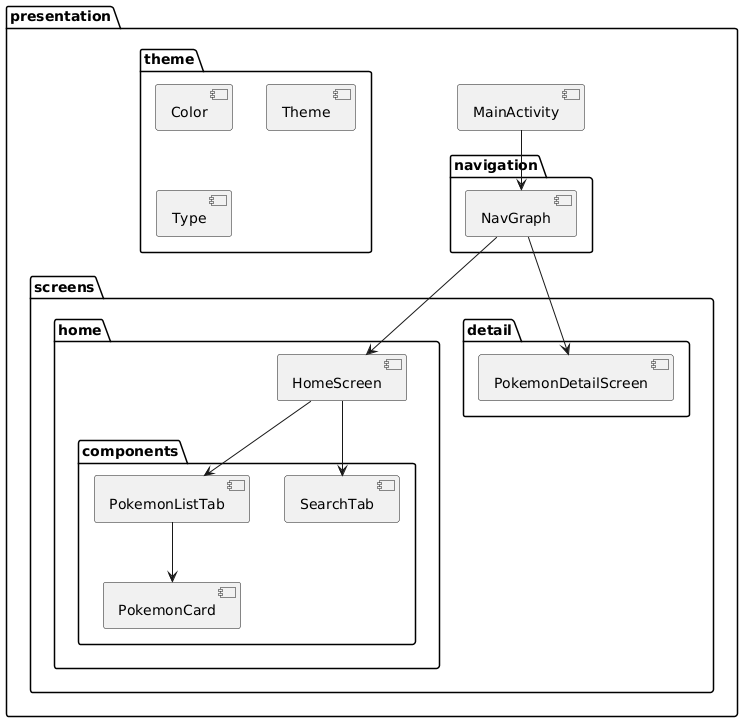

The diagram above was rendered by PlantUML. Its source (embedded in the PNG):
@startuml
package "presentation" {
    package "navigation" {
        [NavGraph]
    }
    
    package "screens" {
        package "home" {
            [HomeScreen]
            package "components" {
                [PokemonCard]
                [PokemonListTab]
                [SearchTab]
            }
        }
        
        package "detail" {
            [PokemonDetailScreen]
        }
    }
    
    package "theme" {
        [Color]
        [Theme]
        [Type]
    }
    
    [MainActivity]
}

MainActivity --> NavGraph
NavGraph --> HomeScreen
NavGraph --> PokemonDetailScreen
HomeScreen --> PokemonListTab
HomeScreen --> SearchTab
PokemonListTab --> PokemonCard
@enduml